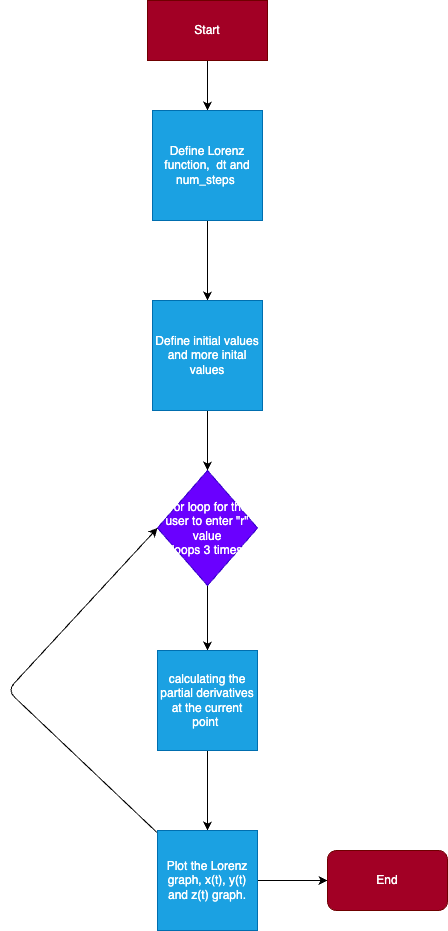

The diagram above was exported from draw.io. Its source (the exported page's mxGraphModel, read from the mxfile embedded in the PNG):
<mxGraphModel dx="908" dy="515" grid="1" gridSize="10" guides="1" tooltips="1" connect="1" arrows="1" fold="1" page="1" pageScale="1" pageWidth="850" pageHeight="1100" math="0" shadow="0">
  <root>
    <mxCell id="0" />
    <mxCell id="1" parent="0" />
    <mxCell id="5" style="edgeStyle=none;html=1;entryX=0.5;entryY=0;entryDx=0;entryDy=0;" edge="1" parent="1" source="2" target="4">
      <mxGeometry relative="1" as="geometry" />
    </mxCell>
    <mxCell id="2" value="Start" style="rounded=0;whiteSpace=wrap;html=1;fillColor=#a20025;fontColor=#ffffff;strokeColor=#6F0000;" vertex="1" parent="1">
      <mxGeometry x="180" y="120" width="120" height="60" as="geometry" />
    </mxCell>
    <mxCell id="7" style="edgeStyle=none;html=1;entryX=0.5;entryY=0;entryDx=0;entryDy=0;" edge="1" parent="1" source="4" target="6">
      <mxGeometry relative="1" as="geometry" />
    </mxCell>
    <mxCell id="4" value="Define Lorenz function,&amp;nbsp; dt and num_steps&amp;nbsp;" style="whiteSpace=wrap;html=1;aspect=fixed;fillColor=#1ba1e2;fontColor=#ffffff;strokeColor=#006EAF;" vertex="1" parent="1">
      <mxGeometry x="185" y="230" width="110" height="110" as="geometry" />
    </mxCell>
    <mxCell id="9" value="" style="edgeStyle=none;html=1;" edge="1" parent="1" source="6" target="8">
      <mxGeometry relative="1" as="geometry" />
    </mxCell>
    <mxCell id="6" value="Define&amp;nbsp;initial values and more inital values" style="whiteSpace=wrap;html=1;aspect=fixed;fillColor=#1ba1e2;fontColor=#ffffff;strokeColor=#006EAF;" vertex="1" parent="1">
      <mxGeometry x="185" y="420" width="110" height="110" as="geometry" />
    </mxCell>
    <mxCell id="11" style="edgeStyle=none;html=1;entryX=0.5;entryY=0;entryDx=0;entryDy=0;" edge="1" parent="1" source="8" target="10">
      <mxGeometry relative="1" as="geometry" />
    </mxCell>
    <mxCell id="8" value="For loop for the user to enter &quot;r&quot; value&lt;br&gt;(loops 3 times)" style="rhombus;whiteSpace=wrap;html=1;fillColor=#6a00ff;strokeColor=#3700CC;fontColor=#ffffff;" vertex="1" parent="1">
      <mxGeometry x="190" y="590" width="100" height="115" as="geometry" />
    </mxCell>
    <mxCell id="13" value="" style="edgeStyle=none;html=1;" edge="1" parent="1" source="10" target="12">
      <mxGeometry relative="1" as="geometry" />
    </mxCell>
    <mxCell id="10" value="calculating the partial derivatives at the current point&amp;nbsp;" style="whiteSpace=wrap;html=1;aspect=fixed;fillColor=#1ba1e2;fontColor=#ffffff;strokeColor=#006EAF;" vertex="1" parent="1">
      <mxGeometry x="190" y="770" width="100" height="100" as="geometry" />
    </mxCell>
    <mxCell id="14" style="edgeStyle=none;html=1;entryX=0;entryY=0.5;entryDx=0;entryDy=0;" edge="1" parent="1" source="12" target="8">
      <mxGeometry relative="1" as="geometry">
        <Array as="points">
          <mxPoint x="40" y="810" />
        </Array>
      </mxGeometry>
    </mxCell>
    <mxCell id="16" style="edgeStyle=none;html=1;entryX=0;entryY=0.5;entryDx=0;entryDy=0;" edge="1" parent="1" source="12" target="15">
      <mxGeometry relative="1" as="geometry" />
    </mxCell>
    <mxCell id="12" value="Plot the Lorenz graph, x(t), y(t) and z(t) graph." style="whiteSpace=wrap;html=1;aspect=fixed;fillColor=#1ba1e2;fontColor=#ffffff;strokeColor=#006EAF;" vertex="1" parent="1">
      <mxGeometry x="190" y="950" width="100" height="100" as="geometry" />
    </mxCell>
    <mxCell id="15" value="End" style="rounded=1;whiteSpace=wrap;html=1;fillColor=#a20025;fontColor=#ffffff;strokeColor=#6F0000;" vertex="1" parent="1">
      <mxGeometry x="360" y="970" width="120" height="60" as="geometry" />
    </mxCell>
  </root>
</mxGraphModel>